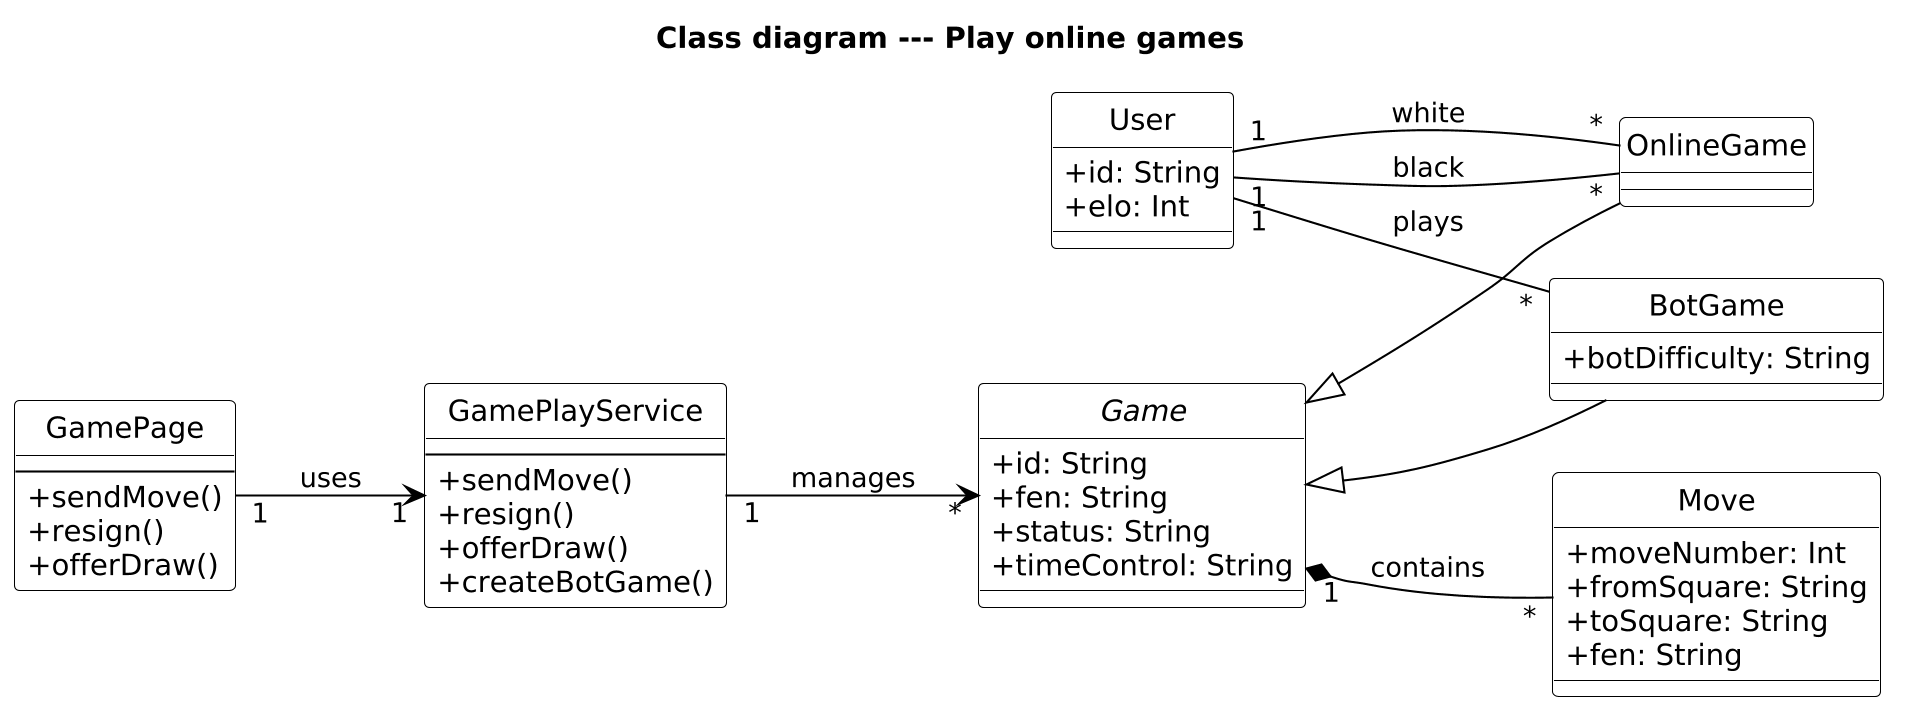

The diagram above was rendered by PlantUML. Its source (embedded in the PNG):
@startuml Class_Play
skinparam dpi 200
hide circle
skinparam classAttributeIconSize 0
skinparam classBackgroundColor #FFFFFF
skinparam classBorderColor #000000
skinparam arrowColor #000000
left to right direction
title Class diagram --- Play online games

class GamePage {
  --
  +sendMove()
  +resign()
  +offerDraw()
}
class GamePlayService {
  --
  +sendMove()
  +resign()
  +offerDraw()
  +createBotGame()
}

abstract class Game {
  +id: String
  +fen: String
  +status: String
  +timeControl: String
}
class OnlineGame {
}
class BotGame {
  +botDifficulty: String
}
class Move {
  +moveNumber: Int
  +fromSquare: String
  +toSquare: String
  +fen: String
}
class User {
  +id: String
  +elo: Int
}

Game <|-- OnlineGame
Game <|-- BotGame

GamePage "1" --> "1" GamePlayService : uses
GamePlayService "1" --> "*" Game : manages
Game "1" *-- "*" Move : contains
User "1" -- "*" OnlineGame : white
User "1" -- "*" OnlineGame : black
User "1" -- "*" BotGame : plays

@enduml